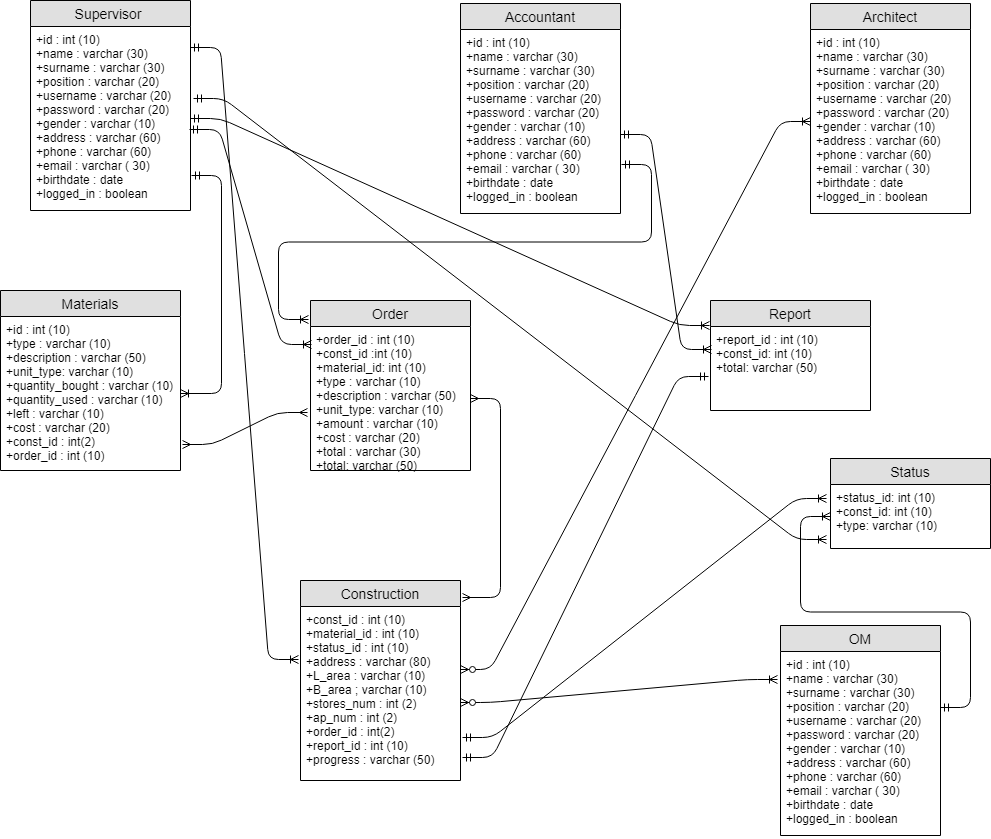

The diagram above was exported from draw.io. Its source (the exported page's mxGraphModel, read from the mxfile embedded in the PNG):
<mxGraphModel dx="1860" dy="533" grid="1" gridSize="10" guides="1" tooltips="1" connect="1" arrows="1" fold="1" page="1" pageScale="1" pageWidth="850" pageHeight="1100" math="0" shadow="0">
  <root>
    <mxCell id="0" />
    <mxCell id="1" parent="0" />
    <mxCell id="qg9BqJvE87v_AGM50qwO-5" value="Supervisor " style="swimlane;fontStyle=0;childLayout=stackLayout;horizontal=1;startSize=26;fillColor=#e0e0e0;horizontalStack=0;resizeParent=1;resizeParentMax=0;resizeLast=0;collapsible=1;marginBottom=0;swimlaneFillColor=#ffffff;align=center;fontSize=14;" vertex="1" parent="1">
      <mxGeometry x="20" y="20" width="160" height="210" as="geometry">
        <mxRectangle x="20" y="20" width="70" height="26" as="alternateBounds" />
      </mxGeometry>
    </mxCell>
    <mxCell id="qg9BqJvE87v_AGM50qwO-8" value="+id : int (10)&#10;+name : varchar (30)&#10;+surname : varchar (30)&#10;+position : varchar (20)&#10;+username : varchar (20)&#10;+password : varchar (20)&#10;+gender : varchar (10)&#10;+address : varchar (60)&#10;+phone : varchar (60)&#10;+email : varchar ( 30)&#10;+birthdate : date&#10;+logged_in : boolean&#10;&#10;" style="text;strokeColor=none;fillColor=none;spacingLeft=4;spacingRight=4;overflow=hidden;rotatable=0;points=[[0,0.5],[1,0.5]];portConstraint=eastwest;fontSize=12;" vertex="1" parent="qg9BqJvE87v_AGM50qwO-5">
      <mxGeometry y="26" width="160" height="184" as="geometry" />
    </mxCell>
    <mxCell id="qg9BqJvE87v_AGM50qwO-9" value="Accountant" style="swimlane;fontStyle=0;childLayout=stackLayout;horizontal=1;startSize=26;fillColor=#e0e0e0;horizontalStack=0;resizeParent=1;resizeParentMax=0;resizeLast=0;collapsible=1;marginBottom=0;swimlaneFillColor=#ffffff;align=center;fontSize=14;" vertex="1" parent="1">
      <mxGeometry x="450" y="23" width="160" height="210" as="geometry">
        <mxRectangle x="20" y="20" width="70" height="26" as="alternateBounds" />
      </mxGeometry>
    </mxCell>
    <mxCell id="qg9BqJvE87v_AGM50qwO-10" value="+id : int (10)&#10;+name : varchar (30)&#10;+surname : varchar (30)&#10;+position : varchar (20)&#10;+username : varchar (20)&#10;+password : varchar (20)&#10;+gender : varchar (10)&#10;+address : varchar (60)&#10;+phone : varchar (60)&#10;+email : varchar ( 30)&#10;+birthdate : date&#10;+logged_in : boolean&#10;&#10;" style="text;strokeColor=none;fillColor=none;spacingLeft=4;spacingRight=4;overflow=hidden;rotatable=0;points=[[0,0.5],[1,0.5]];portConstraint=eastwest;fontSize=12;" vertex="1" parent="qg9BqJvE87v_AGM50qwO-9">
      <mxGeometry y="26" width="160" height="184" as="geometry" />
    </mxCell>
    <mxCell id="qg9BqJvE87v_AGM50qwO-11" value="Architect" style="swimlane;fontStyle=0;childLayout=stackLayout;horizontal=1;startSize=26;fillColor=#e0e0e0;horizontalStack=0;resizeParent=1;resizeParentMax=0;resizeLast=0;collapsible=1;marginBottom=0;swimlaneFillColor=#ffffff;align=center;fontSize=14;" vertex="1" parent="1">
      <mxGeometry x="800" y="23" width="160" height="210" as="geometry">
        <mxRectangle x="20" y="20" width="70" height="26" as="alternateBounds" />
      </mxGeometry>
    </mxCell>
    <mxCell id="qg9BqJvE87v_AGM50qwO-12" value="+id : int (10)&#10;+name : varchar (30)&#10;+surname : varchar (30)&#10;+position : varchar (20)&#10;+username : varchar (20)&#10;+password : varchar (20)&#10;+gender : varchar (10)&#10;+address : varchar (60)&#10;+phone : varchar (60)&#10;+email : varchar ( 30)&#10;+birthdate : date&#10;+logged_in : boolean&#10;&#10;" style="text;strokeColor=none;fillColor=none;spacingLeft=4;spacingRight=4;overflow=hidden;rotatable=0;points=[[0,0.5],[1,0.5]];portConstraint=eastwest;fontSize=12;" vertex="1" parent="qg9BqJvE87v_AGM50qwO-11">
      <mxGeometry y="26" width="160" height="184" as="geometry" />
    </mxCell>
    <mxCell id="qg9BqJvE87v_AGM50qwO-13" value="OM" style="swimlane;fontStyle=0;childLayout=stackLayout;horizontal=1;startSize=26;fillColor=#e0e0e0;horizontalStack=0;resizeParent=1;resizeParentMax=0;resizeLast=0;collapsible=1;marginBottom=0;swimlaneFillColor=#ffffff;align=center;fontSize=14;" vertex="1" parent="1">
      <mxGeometry x="770" y="645" width="160" height="210" as="geometry">
        <mxRectangle x="20" y="20" width="70" height="26" as="alternateBounds" />
      </mxGeometry>
    </mxCell>
    <mxCell id="qg9BqJvE87v_AGM50qwO-14" value="+id : int (10)&#10;+name : varchar (30)&#10;+surname : varchar (30)&#10;+position : varchar (20)&#10;+username : varchar (20)&#10;+password : varchar (20)&#10;+gender : varchar (10)&#10;+address : varchar (60)&#10;+phone : varchar (60)&#10;+email : varchar ( 30)&#10;+birthdate : date&#10;+logged_in : boolean&#10;&#10;" style="text;strokeColor=none;fillColor=none;spacingLeft=4;spacingRight=4;overflow=hidden;rotatable=0;points=[[0,0.5],[1,0.5]];portConstraint=eastwest;fontSize=12;" vertex="1" parent="qg9BqJvE87v_AGM50qwO-13">
      <mxGeometry y="26" width="160" height="184" as="geometry" />
    </mxCell>
    <mxCell id="qg9BqJvE87v_AGM50qwO-15" value="Construction" style="swimlane;fontStyle=0;childLayout=stackLayout;horizontal=1;startSize=26;fillColor=#e0e0e0;horizontalStack=0;resizeParent=1;resizeParentMax=0;resizeLast=0;collapsible=1;marginBottom=0;swimlaneFillColor=#ffffff;align=center;fontSize=14;" vertex="1" parent="1">
      <mxGeometry x="290" y="600" width="160" height="200" as="geometry" />
    </mxCell>
    <mxCell id="qg9BqJvE87v_AGM50qwO-18" value="+const_id : int (10)&#10;+material_id : int (10)&#10;+status_id : int (10)&#10;+address : varchar (80)&#10;+L_area : varchar (10)&#10;+B_area ; varchar (10)&#10;+stores_num : int (2)&#10;+ap_num : int (2)&#10;+order_id : int(2)&#10;+report_id : int (10)&#10;+progress : varchar (50)&#10;" style="text;strokeColor=none;fillColor=none;spacingLeft=4;spacingRight=4;overflow=hidden;rotatable=0;points=[[0,0.5],[1,0.5]];portConstraint=eastwest;fontSize=12;" vertex="1" parent="qg9BqJvE87v_AGM50qwO-15">
      <mxGeometry y="26" width="160" height="174" as="geometry" />
    </mxCell>
    <mxCell id="qg9BqJvE87v_AGM50qwO-19" value="Materials" style="swimlane;fontStyle=0;childLayout=stackLayout;horizontal=1;startSize=26;fillColor=#e0e0e0;horizontalStack=0;resizeParent=1;resizeParentMax=0;resizeLast=0;collapsible=1;marginBottom=0;swimlaneFillColor=#ffffff;align=center;fontSize=14;" vertex="1" parent="1">
      <mxGeometry x="-10" y="310" width="180" height="180" as="geometry" />
    </mxCell>
    <mxCell id="qg9BqJvE87v_AGM50qwO-20" value="+id : int (10)&#10;+type : varchar (10)&#10;+description : varchar (50)&#10;+unit_type: varchar (10)&#10;+quantity_bought : varchar (10)&#10;+quantity_used : varchar (10)&#10;+left : varchar (10)&#10;+cost : varchar (20)&#10;+const_id : int(2)&#10;+order_id : int (10)&#10;" style="text;strokeColor=none;fillColor=none;spacingLeft=4;spacingRight=4;overflow=hidden;rotatable=0;points=[[0,0.5],[1,0.5]];portConstraint=eastwest;fontSize=12;" vertex="1" parent="qg9BqJvE87v_AGM50qwO-19">
      <mxGeometry y="26" width="180" height="154" as="geometry" />
    </mxCell>
    <mxCell id="qg9BqJvE87v_AGM50qwO-21" value="Report" style="swimlane;fontStyle=0;childLayout=stackLayout;horizontal=1;startSize=26;fillColor=#e0e0e0;horizontalStack=0;resizeParent=1;resizeParentMax=0;resizeLast=0;collapsible=1;marginBottom=0;swimlaneFillColor=#ffffff;align=center;fontSize=14;" vertex="1" parent="1">
      <mxGeometry x="700" y="320" width="160" height="110" as="geometry" />
    </mxCell>
    <mxCell id="qg9BqJvE87v_AGM50qwO-22" value="+report_id : int (10)&#10;+const_id: int (10)&#10;+total: varchar (50)&#10;" style="text;strokeColor=none;fillColor=none;spacingLeft=4;spacingRight=4;overflow=hidden;rotatable=0;points=[[0,0.5],[1,0.5]];portConstraint=eastwest;fontSize=12;" vertex="1" parent="qg9BqJvE87v_AGM50qwO-21">
      <mxGeometry y="26" width="160" height="84" as="geometry" />
    </mxCell>
    <mxCell id="qg9BqJvE87v_AGM50qwO-23" value="Order" style="swimlane;fontStyle=0;childLayout=stackLayout;horizontal=1;startSize=26;fillColor=#e0e0e0;horizontalStack=0;resizeParent=1;resizeParentMax=0;resizeLast=0;collapsible=1;marginBottom=0;swimlaneFillColor=#ffffff;align=center;fontSize=14;" vertex="1" parent="1">
      <mxGeometry x="300" y="320" width="160" height="170" as="geometry" />
    </mxCell>
    <mxCell id="qg9BqJvE87v_AGM50qwO-24" value="+order_id : int (10)&#10;+const_id :int (10)&#10;+material_id: int (10)&#10;+type : varchar (10)&#10;+description : varchar (50)&#10;+unit_type: varchar (10)&#10;+amount : varchar (10)&#10;+cost : varchar (20)&#10;+total : varchar (30)&#10;+total: varchar (50)&#10;" style="text;strokeColor=none;fillColor=none;spacingLeft=4;spacingRight=4;overflow=hidden;rotatable=0;points=[[0,0.5],[1,0.5]];portConstraint=eastwest;fontSize=12;" vertex="1" parent="qg9BqJvE87v_AGM50qwO-23">
      <mxGeometry y="26" width="160" height="144" as="geometry" />
    </mxCell>
    <mxCell id="qg9BqJvE87v_AGM50qwO-25" value="Status" style="swimlane;fontStyle=0;childLayout=stackLayout;horizontal=1;startSize=26;fillColor=#e0e0e0;horizontalStack=0;resizeParent=1;resizeParentMax=0;resizeLast=0;collapsible=1;marginBottom=0;swimlaneFillColor=#ffffff;align=center;fontSize=14;" vertex="1" parent="1">
      <mxGeometry x="820" y="478" width="160" height="90" as="geometry" />
    </mxCell>
    <mxCell id="qg9BqJvE87v_AGM50qwO-26" value="+status_id: int (10)&#10;+const_id: int (10)&#10;+type: varchar (10)&#10;" style="text;strokeColor=none;fillColor=none;spacingLeft=4;spacingRight=4;overflow=hidden;rotatable=0;points=[[0,0.5],[1,0.5]];portConstraint=eastwest;fontSize=12;" vertex="1" parent="qg9BqJvE87v_AGM50qwO-25">
      <mxGeometry y="26" width="160" height="64" as="geometry" />
    </mxCell>
    <mxCell id="qg9BqJvE87v_AGM50qwO-31" value="" style="edgeStyle=entityRelationEdgeStyle;fontSize=12;html=1;endArrow=ERoneToMany;startArrow=ERmandOne;exitX=1.005;exitY=0.81;exitDx=0;exitDy=0;exitPerimeter=0;" edge="1" parent="1" source="qg9BqJvE87v_AGM50qwO-8" target="qg9BqJvE87v_AGM50qwO-20">
      <mxGeometry width="100" height="100" relative="1" as="geometry">
        <mxPoint x="-40" y="446" as="sourcePoint" />
        <mxPoint x="40" y="450" as="targetPoint" />
      </mxGeometry>
    </mxCell>
    <mxCell id="qg9BqJvE87v_AGM50qwO-32" value="" style="edgeStyle=entityRelationEdgeStyle;fontSize=12;html=1;endArrow=ERoneToMany;startArrow=ERmandOne;entryX=-0.01;entryY=0.307;entryDx=0;entryDy=0;entryPerimeter=0;exitX=1.002;exitY=0.114;exitDx=0;exitDy=0;exitPerimeter=0;" edge="1" parent="1" source="qg9BqJvE87v_AGM50qwO-8" target="qg9BqJvE87v_AGM50qwO-18">
      <mxGeometry width="100" height="100" relative="1" as="geometry">
        <mxPoint x="250" y="70" as="sourcePoint" />
        <mxPoint x="270" y="423" as="targetPoint" />
      </mxGeometry>
    </mxCell>
    <mxCell id="qg9BqJvE87v_AGM50qwO-33" value="" style="edgeStyle=entityRelationEdgeStyle;fontSize=12;html=1;endArrow=ERoneToMany;startArrow=ERmandOne;exitX=0.995;exitY=0.558;exitDx=0;exitDy=0;exitPerimeter=0;entryX=0.005;entryY=0.127;entryDx=0;entryDy=0;entryPerimeter=0;" edge="1" parent="1" source="qg9BqJvE87v_AGM50qwO-8" target="qg9BqJvE87v_AGM50qwO-24">
      <mxGeometry width="100" height="100" relative="1" as="geometry">
        <mxPoint x="190" y="150" as="sourcePoint" />
        <mxPoint x="290" y="360" as="targetPoint" />
      </mxGeometry>
    </mxCell>
    <mxCell id="qg9BqJvE87v_AGM50qwO-34" value="" style="edgeStyle=entityRelationEdgeStyle;fontSize=12;html=1;endArrow=ERoneToMany;startArrow=ERmandOne;entryX=-0.01;entryY=0.109;entryDx=0;entryDy=0;entryPerimeter=0;exitX=1.008;exitY=0.733;exitDx=0;exitDy=0;exitPerimeter=0;" edge="1" parent="1" source="qg9BqJvE87v_AGM50qwO-10" target="qg9BqJvE87v_AGM50qwO-23">
      <mxGeometry width="100" height="100" relative="1" as="geometry">
        <mxPoint x="350" y="170" as="sourcePoint" />
        <mxPoint x="400" y="150" as="targetPoint" />
      </mxGeometry>
    </mxCell>
    <mxCell id="qg9BqJvE87v_AGM50qwO-35" value="" style="edgeStyle=entityRelationEdgeStyle;fontSize=12;html=1;endArrow=ERmany;startArrow=ERmany;entryX=-0.02;entryY=0.599;entryDx=0;entryDy=0;entryPerimeter=0;exitX=1.011;exitY=0.83;exitDx=0;exitDy=0;exitPerimeter=0;" edge="1" parent="1" source="qg9BqJvE87v_AGM50qwO-20" target="qg9BqJvE87v_AGM50qwO-24">
      <mxGeometry width="100" height="100" relative="1" as="geometry">
        <mxPoint x="70" y="660" as="sourcePoint" />
        <mxPoint x="170" y="560" as="targetPoint" />
      </mxGeometry>
    </mxCell>
    <mxCell id="qg9BqJvE87v_AGM50qwO-36" value="" style="edgeStyle=entityRelationEdgeStyle;fontSize=12;html=1;endArrow=ERoneToMany;startArrow=ERmandOne;entryX=0.005;entryY=0.269;entryDx=0;entryDy=0;entryPerimeter=0;" edge="1" parent="1" target="qg9BqJvE87v_AGM50qwO-22">
      <mxGeometry width="100" height="100" relative="1" as="geometry">
        <mxPoint x="610" y="154" as="sourcePoint" />
        <mxPoint x="760" y="130" as="targetPoint" />
      </mxGeometry>
    </mxCell>
    <mxCell id="qg9BqJvE87v_AGM50qwO-37" value="" style="edgeStyle=entityRelationEdgeStyle;fontSize=12;html=1;endArrow=ERmany;startArrow=ERmany;exitX=1.015;exitY=0.087;exitDx=0;exitDy=0;exitPerimeter=0;" edge="1" parent="1" source="qg9BqJvE87v_AGM50qwO-15" target="qg9BqJvE87v_AGM50qwO-24">
      <mxGeometry width="100" height="100" relative="1" as="geometry">
        <mxPoint x="100" y="670" as="sourcePoint" />
        <mxPoint x="200" y="570" as="targetPoint" />
      </mxGeometry>
    </mxCell>
    <mxCell id="qg9BqJvE87v_AGM50qwO-38" value="" style="edgeStyle=entityRelationEdgeStyle;fontSize=12;html=1;endArrow=ERmandOne;startArrow=ERmandOne;entryX=-0.01;entryY=0.593;entryDx=0;entryDy=0;entryPerimeter=0;exitX=1.013;exitY=0.866;exitDx=0;exitDy=0;exitPerimeter=0;" edge="1" parent="1" source="qg9BqJvE87v_AGM50qwO-18" target="qg9BqJvE87v_AGM50qwO-22">
      <mxGeometry width="100" height="100" relative="1" as="geometry">
        <mxPoint x="440" y="702" as="sourcePoint" />
        <mxPoint x="650" y="490" as="targetPoint" />
      </mxGeometry>
    </mxCell>
    <mxCell id="qg9BqJvE87v_AGM50qwO-39" value="" style="edgeStyle=entityRelationEdgeStyle;fontSize=12;html=1;endArrow=ERoneToMany;startArrow=ERzeroToMany;" edge="1" parent="1" target="qg9BqJvE87v_AGM50qwO-12">
      <mxGeometry width="100" height="100" relative="1" as="geometry">
        <mxPoint x="450" y="689" as="sourcePoint" />
        <mxPoint x="700" y="500" as="targetPoint" />
      </mxGeometry>
    </mxCell>
    <mxCell id="qg9BqJvE87v_AGM50qwO-40" value="" style="edgeStyle=entityRelationEdgeStyle;fontSize=12;html=1;endArrow=ERoneToMany;startArrow=ERzeroToMany;entryX=-0.017;entryY=0.153;entryDx=0;entryDy=0;entryPerimeter=0;" edge="1" parent="1" target="qg9BqJvE87v_AGM50qwO-14">
      <mxGeometry width="100" height="100" relative="1" as="geometry">
        <mxPoint x="450" y="722" as="sourcePoint" />
        <mxPoint x="730" y="700" as="targetPoint" />
      </mxGeometry>
    </mxCell>
    <mxCell id="qg9BqJvE87v_AGM50qwO-41" value="" style="edgeStyle=entityRelationEdgeStyle;fontSize=12;html=1;endArrow=ERoneToMany;startArrow=ERmandOne;exitX=1.003;exitY=0.305;exitDx=0;exitDy=0;exitPerimeter=0;entryX=0;entryY=0.5;entryDx=0;entryDy=0;" edge="1" parent="1" source="qg9BqJvE87v_AGM50qwO-14" target="qg9BqJvE87v_AGM50qwO-26">
      <mxGeometry width="100" height="100" relative="1" as="geometry">
        <mxPoint x="1060" y="670" as="sourcePoint" />
        <mxPoint x="1160" y="570" as="targetPoint" />
      </mxGeometry>
    </mxCell>
    <mxCell id="qg9BqJvE87v_AGM50qwO-42" value="" style="edgeStyle=entityRelationEdgeStyle;fontSize=12;html=1;endArrow=ERoneToMany;startArrow=ERmandOne;exitX=1.013;exitY=0.751;exitDx=0;exitDy=0;exitPerimeter=0;entryX=-0.022;entryY=0.216;entryDx=0;entryDy=0;entryPerimeter=0;" edge="1" parent="1" source="qg9BqJvE87v_AGM50qwO-18" target="qg9BqJvE87v_AGM50qwO-26">
      <mxGeometry width="100" height="100" relative="1" as="geometry">
        <mxPoint x="580" y="930" as="sourcePoint" />
        <mxPoint x="680" y="830" as="targetPoint" />
      </mxGeometry>
    </mxCell>
    <mxCell id="qg9BqJvE87v_AGM50qwO-43" value="" style="edgeStyle=entityRelationEdgeStyle;fontSize=12;html=1;endArrow=ERoneToMany;startArrow=ERmandOne;exitX=1;exitY=0.5;exitDx=0;exitDy=0;entryX=-0.005;entryY=-0.007;entryDx=0;entryDy=0;entryPerimeter=0;" edge="1" parent="1" source="qg9BqJvE87v_AGM50qwO-8" target="qg9BqJvE87v_AGM50qwO-22">
      <mxGeometry width="100" height="100" relative="1" as="geometry">
        <mxPoint x="270" y="230" as="sourcePoint" />
        <mxPoint x="370" y="130" as="targetPoint" />
      </mxGeometry>
    </mxCell>
    <mxCell id="qg9BqJvE87v_AGM50qwO-44" value="" style="edgeStyle=entityRelationEdgeStyle;fontSize=12;html=1;endArrow=ERoneToMany;startArrow=ERmandOne;exitX=1.02;exitY=0.392;exitDx=0;exitDy=0;exitPerimeter=0;" edge="1" parent="1" source="qg9BqJvE87v_AGM50qwO-8">
      <mxGeometry width="100" height="100" relative="1" as="geometry">
        <mxPoint x="320" y="170" as="sourcePoint" />
        <mxPoint x="816" y="559" as="targetPoint" />
      </mxGeometry>
    </mxCell>
  </root>
</mxGraphModel>